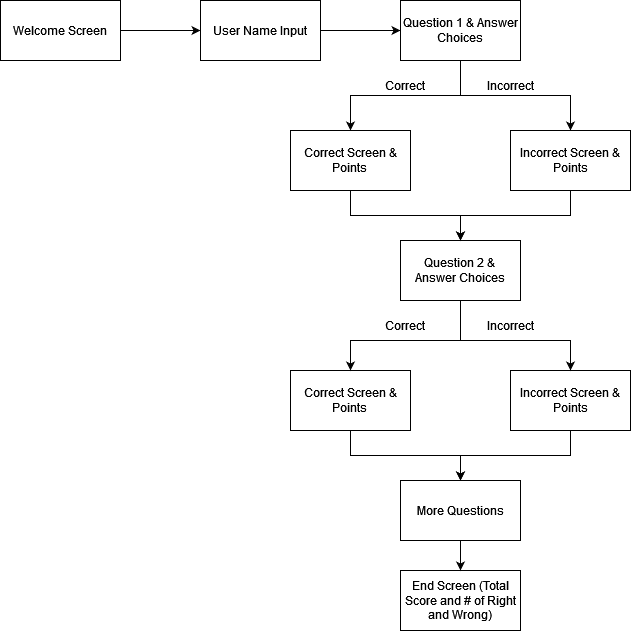

The diagram above was exported from draw.io. Its source (the exported page's mxGraphModel, read from the mxfile embedded in the PNG):
<mxGraphModel dx="1434" dy="782" grid="1" gridSize="10" guides="1" tooltips="1" connect="1" arrows="1" fold="1" page="1" pageScale="1" pageWidth="850" pageHeight="1100" math="0" shadow="0">
  <root>
    <mxCell id="0" />
    <mxCell id="1" parent="0" />
    <mxCell id="glhQyznJCmXeQ-8mytdf-3" value="" style="edgeStyle=orthogonalEdgeStyle;rounded=0;orthogonalLoop=1;jettySize=auto;html=1;" edge="1" parent="1" source="glhQyznJCmXeQ-8mytdf-1" target="glhQyznJCmXeQ-8mytdf-2">
      <mxGeometry relative="1" as="geometry" />
    </mxCell>
    <mxCell id="glhQyznJCmXeQ-8mytdf-1" value="Welcome Screen" style="rounded=0;whiteSpace=wrap;html=1;" vertex="1" parent="1">
      <mxGeometry x="50" y="90" width="120" height="60" as="geometry" />
    </mxCell>
    <mxCell id="glhQyznJCmXeQ-8mytdf-5" value="" style="edgeStyle=orthogonalEdgeStyle;rounded=0;orthogonalLoop=1;jettySize=auto;html=1;" edge="1" parent="1" source="glhQyznJCmXeQ-8mytdf-2" target="glhQyznJCmXeQ-8mytdf-4">
      <mxGeometry relative="1" as="geometry" />
    </mxCell>
    <mxCell id="glhQyznJCmXeQ-8mytdf-2" value="User Name Input" style="rounded=0;whiteSpace=wrap;html=1;" vertex="1" parent="1">
      <mxGeometry x="250" y="90" width="120" height="60" as="geometry" />
    </mxCell>
    <mxCell id="glhQyznJCmXeQ-8mytdf-13" value="" style="edgeStyle=orthogonalEdgeStyle;rounded=0;orthogonalLoop=1;jettySize=auto;html=1;" edge="1" parent="1" source="glhQyznJCmXeQ-8mytdf-4" target="glhQyznJCmXeQ-8mytdf-12">
      <mxGeometry relative="1" as="geometry" />
    </mxCell>
    <mxCell id="glhQyznJCmXeQ-8mytdf-17" value="" style="edgeStyle=orthogonalEdgeStyle;rounded=0;orthogonalLoop=1;jettySize=auto;html=1;" edge="1" parent="1" source="glhQyznJCmXeQ-8mytdf-4" target="glhQyznJCmXeQ-8mytdf-16">
      <mxGeometry relative="1" as="geometry" />
    </mxCell>
    <mxCell id="glhQyznJCmXeQ-8mytdf-4" value="Question 1 &amp;amp; Answer Choices" style="rounded=0;whiteSpace=wrap;html=1;" vertex="1" parent="1">
      <mxGeometry x="450" y="90" width="120" height="60" as="geometry" />
    </mxCell>
    <mxCell id="glhQyznJCmXeQ-8mytdf-19" value="" style="edgeStyle=orthogonalEdgeStyle;rounded=0;orthogonalLoop=1;jettySize=auto;html=1;" edge="1" parent="1" source="glhQyznJCmXeQ-8mytdf-12" target="glhQyznJCmXeQ-8mytdf-18">
      <mxGeometry relative="1" as="geometry" />
    </mxCell>
    <mxCell id="glhQyznJCmXeQ-8mytdf-12" value="&lt;div&gt;Correct Screen &amp;amp; Points&lt;br&gt;&lt;/div&gt;" style="rounded=0;whiteSpace=wrap;html=1;" vertex="1" parent="1">
      <mxGeometry x="340" y="220" width="120" height="60" as="geometry" />
    </mxCell>
    <mxCell id="glhQyznJCmXeQ-8mytdf-14" value="Correct" style="text;html=1;strokeColor=none;fillColor=none;align=center;verticalAlign=middle;whiteSpace=wrap;rounded=0;" vertex="1" parent="1">
      <mxGeometry x="425" y="160" width="60" height="30" as="geometry" />
    </mxCell>
    <mxCell id="glhQyznJCmXeQ-8mytdf-15" value="Incorrect" style="text;html=1;strokeColor=none;fillColor=none;align=center;verticalAlign=middle;whiteSpace=wrap;rounded=0;" vertex="1" parent="1">
      <mxGeometry x="530" y="160" width="60" height="30" as="geometry" />
    </mxCell>
    <mxCell id="glhQyznJCmXeQ-8mytdf-16" value="Incorrect Screen &amp;amp; Points" style="rounded=0;whiteSpace=wrap;html=1;" vertex="1" parent="1">
      <mxGeometry x="560" y="220" width="120" height="60" as="geometry" />
    </mxCell>
    <mxCell id="glhQyznJCmXeQ-8mytdf-18" value="&lt;div&gt;Question 2 &amp;amp; &lt;br&gt;&lt;/div&gt;Answer Choices" style="rounded=0;whiteSpace=wrap;html=1;" vertex="1" parent="1">
      <mxGeometry x="450" y="330" width="120" height="60" as="geometry" />
    </mxCell>
    <mxCell id="glhQyznJCmXeQ-8mytdf-20" value="" style="edgeStyle=orthogonalEdgeStyle;rounded=0;orthogonalLoop=1;jettySize=auto;html=1;entryX=0.5;entryY=0;entryDx=0;entryDy=0;" edge="1" parent="1" source="glhQyznJCmXeQ-8mytdf-16" target="glhQyznJCmXeQ-8mytdf-18">
      <mxGeometry relative="1" as="geometry">
        <mxPoint x="590" y="310" as="sourcePoint" />
        <mxPoint x="700" y="360" as="targetPoint" />
      </mxGeometry>
    </mxCell>
    <mxCell id="glhQyznJCmXeQ-8mytdf-21" value="" style="edgeStyle=orthogonalEdgeStyle;rounded=0;orthogonalLoop=1;jettySize=auto;html=1;entryX=0.5;entryY=0;entryDx=0;entryDy=0;" edge="1" parent="1" source="glhQyznJCmXeQ-8mytdf-22" target="glhQyznJCmXeQ-8mytdf-34">
      <mxGeometry relative="1" as="geometry" />
    </mxCell>
    <mxCell id="glhQyznJCmXeQ-8mytdf-22" value="&lt;div&gt;Correct Screen &amp;amp; Points&lt;br&gt;&lt;/div&gt;" style="rounded=0;whiteSpace=wrap;html=1;" vertex="1" parent="1">
      <mxGeometry x="340" y="460" width="120" height="60" as="geometry" />
    </mxCell>
    <mxCell id="glhQyznJCmXeQ-8mytdf-23" value="Correct" style="text;html=1;strokeColor=none;fillColor=none;align=center;verticalAlign=middle;whiteSpace=wrap;rounded=0;" vertex="1" parent="1">
      <mxGeometry x="425" y="400" width="60" height="30" as="geometry" />
    </mxCell>
    <mxCell id="glhQyznJCmXeQ-8mytdf-24" value="Incorrect" style="text;html=1;strokeColor=none;fillColor=none;align=center;verticalAlign=middle;whiteSpace=wrap;rounded=0;" vertex="1" parent="1">
      <mxGeometry x="530" y="400" width="60" height="30" as="geometry" />
    </mxCell>
    <mxCell id="glhQyznJCmXeQ-8mytdf-25" value="Incorrect Screen &amp;amp; Points" style="rounded=0;whiteSpace=wrap;html=1;" vertex="1" parent="1">
      <mxGeometry x="560" y="460" width="120" height="60" as="geometry" />
    </mxCell>
    <mxCell id="glhQyznJCmXeQ-8mytdf-26" value="End Screen (Total Score and # of Right and Wrong)" style="rounded=0;whiteSpace=wrap;html=1;" vertex="1" parent="1">
      <mxGeometry x="450" y="660" width="120" height="60" as="geometry" />
    </mxCell>
    <mxCell id="glhQyznJCmXeQ-8mytdf-27" value="" style="edgeStyle=orthogonalEdgeStyle;rounded=0;orthogonalLoop=1;jettySize=auto;html=1;entryX=0.5;entryY=0;entryDx=0;entryDy=0;" edge="1" parent="1" source="glhQyznJCmXeQ-8mytdf-34" target="glhQyznJCmXeQ-8mytdf-26">
      <mxGeometry relative="1" as="geometry">
        <mxPoint x="590" y="560" as="sourcePoint" />
        <mxPoint x="700" y="610" as="targetPoint" />
      </mxGeometry>
    </mxCell>
    <mxCell id="glhQyznJCmXeQ-8mytdf-28" value="" style="edgeStyle=orthogonalEdgeStyle;rounded=0;orthogonalLoop=1;jettySize=auto;html=1;exitX=0.5;exitY=1;exitDx=0;exitDy=0;entryX=0.5;entryY=0;entryDx=0;entryDy=0;" edge="1" parent="1" source="glhQyznJCmXeQ-8mytdf-18" target="glhQyznJCmXeQ-8mytdf-25">
      <mxGeometry relative="1" as="geometry">
        <mxPoint x="500" y="400" as="sourcePoint" />
        <mxPoint x="610" y="470" as="targetPoint" />
        <Array as="points">
          <mxPoint x="510" y="430" />
          <mxPoint x="620" y="430" />
        </Array>
      </mxGeometry>
    </mxCell>
    <mxCell id="glhQyznJCmXeQ-8mytdf-30" value="" style="edgeStyle=orthogonalEdgeStyle;rounded=0;orthogonalLoop=1;jettySize=auto;html=1;exitX=0.5;exitY=1;exitDx=0;exitDy=0;entryX=0.5;entryY=0;entryDx=0;entryDy=0;" edge="1" parent="1" source="glhQyznJCmXeQ-8mytdf-18" target="glhQyznJCmXeQ-8mytdf-22">
      <mxGeometry relative="1" as="geometry">
        <mxPoint x="520" y="400" as="sourcePoint" />
        <mxPoint x="620" y="480" as="targetPoint" />
        <Array as="points">
          <mxPoint x="510" y="430" />
          <mxPoint x="400" y="430" />
        </Array>
      </mxGeometry>
    </mxCell>
    <mxCell id="glhQyznJCmXeQ-8mytdf-35" value="" style="edgeStyle=orthogonalEdgeStyle;rounded=0;orthogonalLoop=1;jettySize=auto;html=1;entryX=0.5;entryY=0;entryDx=0;entryDy=0;" edge="1" parent="1" source="glhQyznJCmXeQ-8mytdf-25" target="glhQyznJCmXeQ-8mytdf-34">
      <mxGeometry relative="1" as="geometry">
        <mxPoint x="620" y="520" as="sourcePoint" />
        <mxPoint x="510" y="660" as="targetPoint" />
      </mxGeometry>
    </mxCell>
    <mxCell id="glhQyznJCmXeQ-8mytdf-34" value="More Questions" style="rounded=0;whiteSpace=wrap;html=1;" vertex="1" parent="1">
      <mxGeometry x="450" y="570" width="120" height="60" as="geometry" />
    </mxCell>
  </root>
</mxGraphModel>